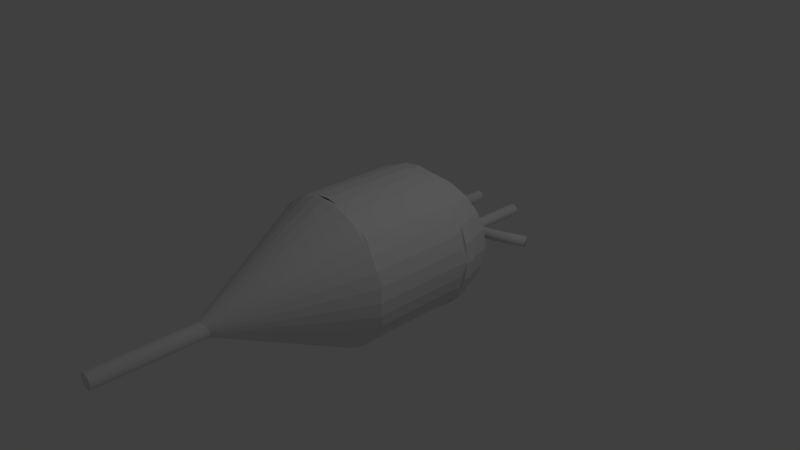 # Source: LogicalXorModelMerged.blend  (saved by Blender 2.79.0; exported with 4.5.12 LTS)
import bpy
from mathutils import Matrix  # noqa: F401  (used for matrix-valued properties, if any)

bpy.ops.wm.read_factory_settings(use_empty=True)
scene = bpy.context.scene
scene.name = 'Scene'

# ---- collections
col_collection_1 = bpy.data.collections.new('Collection 1'); scene.collection.children.link(col_collection_1)

# ---- world
world_world = bpy.data.worlds.new('World'); scene.world = world_world
world_world.color = (0.05088, 0.05088, 0.05088)
world_world.use_sun_shadow = False
world_world.sun_shadow_jitter_overblur = 0.0
world_world.cycles.sampling_method = 'MANUAL'

# ---- cameras
cam_camera = bpy.data.cameras.new('Camera')
cam_camera.clip_end = 100.0
cam_camera.lens = 35.0
cam_camera.sensor_width = 32.0
cam_camera.sensor_height = 18.0
cam_camera.ortho_scale = 7.314
cam_camera.dof.focus_distance = 0.0

# ---- lights
light_lamp = bpy.data.lights.new('Lamp', 'POINT')
light_lamp.transmission_factor = 0.0
light_lamp.cutoff_distance = 30.0
light_lamp.energy = 100.0
light_lamp.shadow_buffer_clip_start = 1.001
light_lamp.shadow_soft_size = 0.1
light_lamp.shadow_maximum_resolution = 0.006
light_lamp.use_absolute_resolution = True

# ---- meshes
me_cubeziercurve = bpy.data.meshes.new('CUBezierCurve')
me_cubeziercurve.from_pydata([(-0.973, 0.04643, 0.05377), (-1.0, 0.0001707, 0.076), (-1.028, -0.04619, 0.0537), (-1.039, -0.06549, -4.878e-05), (-1.027, -0.04643, -0.05377), (-0.9996, -0.0001707, -0.076), (-0.9725, 0.04619, -0.0537), (-0.9614, 0.06549, 4.88e-05), (-0.8251, -0.02984, 0.05477), (-0.8472, -0.07879, 0.07703), (-0.8692, -0.1279, 0.05477), (-0.878, -0.1483, 0.001028), (-0.8686, -0.1281, -0.05271), (-0.8464, -0.07918, -0.07497), (-0.8245, -0.03012, -0.05271), (-0.8156, -0.00968, 0.001028), (-0.6665, -0.09129, 0.05587), (-0.6835, -0.1422, 0.07816), (-0.7003, -0.1933, 0.05594), (-0.707, -0.2146, 0.002213), (-0.6997, -0.1936, -0.05154), (-0.6826, -0.1426, -0.07383), (-0.6658, -0.09157, -0.05161), (-0.6591, -0.0703, 0.002114), (-0.4986, -0.138, 0.05699), (-0.5107, -0.1903, 0.07932), (-0.5226, -0.2427, 0.05712), (-0.5273, -0.2646, 0.003412), (-0.522, -0.243, -0.05036), (-0.5098, -0.1907, -0.07268), (-0.4979, -0.1382, -0.05049), (-0.4933, -0.1164, 0.003222), (-0.3228, -0.1699, 0.05804), (-0.3303, -0.2231, 0.08039), (-0.3375, -0.2764, 0.05823), (-0.3403, -0.2986, 0.004529), (-0.337, -0.2767, -0.04925), (-0.3295, -0.2235, -0.0716), (-0.3223, -0.1702, -0.04944), (-0.3195, -0.148, 0.004262), (-0.1408, -0.1872, 0.05893), (-0.1438, -0.2408, 0.08131), (-0.1466, -0.2945, 0.05917), (-0.1476, -0.3169, 0.005474), (-0.1462, -0.2948, -0.04831), (-0.1432, -0.2412, -0.07069), (-0.1403, -0.1875, -0.04855), (-0.1393, -0.1651, 0.005146), (0.0461, -0.1899, 0.05958), (0.04733, -0.2435, 0.08197), (0.04867, -0.2973, 0.05984), (0.04934, -0.3197, 0.006153), (0.04895, -0.2976, -0.04764), (0.04772, -0.2439, -0.07003), (0.04638, -0.1901, -0.0479), (0.0457, -0.1677, 0.005785), (0.2362, -0.178, 0.05989), (0.2415, -0.2314, 0.08228), (0.2469, -0.285, 0.06016), (0.2491, -0.3073, 0.006474), (0.2469, -0.2852, -0.04732), (0.2417, -0.2318, -0.06972), (0.2363, -0.1783, -0.04759), (0.2341, -0.156, 0.00609), (0.4281, -0.1518, 0.05976), (0.4374, -0.2047, 0.08216), (0.4465, -0.2577, 0.06003), (0.4502, -0.2798, 0.006346), (0.4464, -0.258, -0.04745), (0.4371, -0.2051, -0.06984), (0.428, -0.1521, -0.04772), (0.4242, -0.13, 0.005969), (0.6202, -0.1112, 0.05912), (0.6333, -0.1633, 0.0815), (0.6462, -0.2156, 0.05937), (0.6513, -0.2373, 0.005676), (0.6457, -0.2159, -0.04811), (0.6327, -0.1638, -0.07049), (0.6198, -0.1116, -0.04835), (0.6147, -0.08982, 0.005335), (0.811, -0.05658, 0.05788), (0.8278, -0.1076, 0.08023), (0.8443, -0.1588, 0.05807), (0.8508, -0.1802, 0.00437), (0.8435, -0.1592, -0.04941), (0.8268, -0.1082, -0.07176), (0.8103, -0.05703, -0.0496), (0.8038, -0.03564, 0.004099), (0.999, 0.01209, 0.05593), (1.019, -0.03757, 0.07825), (1.04, -0.08747, 0.05605), (1.047, -0.1084, 0.002336), (1.038, -0.08805, -0.05142), (1.018, -0.03839, -0.07374), (0.9979, 0.01151, -0.05154), (0.9901, 0.03242, 0.002172), (1.183, 0.09459, 0.0532), (1.207, 0.04657, 0.07546), (1.23, -0.001773, 0.05321), (1.239, -0.02211, -0.0005197), (1.229, -0.002525, -0.05426), (1.205, 0.0455, -0.07652), (1.181, 0.09384, -0.05426), (1.172, 0.1142, -0.0005334), (-0.2074, 0.7019, 0.06797), (-0.2074, -0.8018, 0.07871), (-0.1923, 0.7019, 0.06648), (-0.1923, -0.8018, 0.07722), (-0.1778, 0.7019, 0.06207), (-0.1778, -0.8018, 0.07281), (-0.1644, 0.7018, 0.0549), (-0.1644, -0.8019, 0.06564), (-0.1526, 0.7017, 0.04525), (-0.1526, -0.802, 0.056), (-0.143, 0.7017, 0.0335), (-0.143, -0.802, 0.04424), (-0.1358, 0.7016, 0.02009), (-0.1358, -0.8021, 0.03083), (-0.1314, 0.7015, 0.005537), (-0.1314, -0.8022, 0.01628), (-0.1299, 0.7013, -0.009595), (-0.1299, -0.8023, 0.001149), (-0.1314, 0.7012, -0.02473), (-0.1314, -0.8025, -0.01398), (-0.1358, 0.7011, -0.03928), (-0.1358, -0.8026, -0.02853), (-0.143, 0.701, -0.05269), (-0.143, -0.8027, -0.04194), (-0.1526, 0.701, -0.06444), (-0.1526, -0.8027, -0.0537), (-0.1644, 0.7009, -0.07409), (-0.1644, -0.8028, -0.06334), (-0.1778, 0.7008, -0.08126), (-0.1778, -0.8029, -0.07051), (-0.1923, 0.7008, -0.08567), (-0.1923, -0.8029, -0.07493), (-0.2074, 0.7008, -0.08716), (-0.2074, -0.8029, -0.07642), (-0.2225, 0.7008, -0.08567), (-0.2225, -0.8029, -0.07493), (-0.2371, 0.7008, -0.08126), (-0.2371, -0.8029, -0.07051), (-0.2505, 0.7009, -0.07409), (-0.2505, -0.8028, -0.06334), (-0.2622, 0.701, -0.06444), (-0.2622, -0.8027, -0.0537), (-0.2719, 0.701, -0.05269), (-0.2719, -0.8027, -0.04194), (-0.279, 0.7011, -0.03928), (-0.279, -0.8026, -0.02853), (-0.2834, 0.7012, -0.02473), (-0.2834, -0.8025, -0.01398), (-0.2849, 0.7013, -0.009595), (-0.2849, -0.8023, 0.001149), (-0.2834, 0.7015, 0.005537), (-0.2834, -0.8022, 0.01628), (-0.279, 0.7016, 0.02009), (-0.279, -0.8021, 0.03083), (-0.2719, 0.7017, 0.0335), (-0.2719, -0.802, 0.04424), (-0.2622, 0.7017, 0.04525), (-0.2622, -0.802, 0.056), (-0.2505, 0.7018, 0.0549), (-0.2505, -0.8019, 0.06564), (-0.2371, 0.7019, 0.06207), (-0.2371, -0.8018, 0.07281), (-0.2225, 0.7019, 0.06648), (-0.2225, -0.8018, 0.07722), (0.439, 0.6968, 0.07446), (0.439, -0.8069, 0.0852), (0.4541, 0.6968, 0.07297), (0.4541, -0.8069, 0.08371), (0.4687, 0.6968, 0.06856), (0.4687, -0.8069, 0.0793), (0.4821, 0.6967, 0.06139), (0.4821, -0.807, 0.07213), (0.4938, 0.6967, 0.05174), (0.4938, -0.807, 0.06249), (0.5035, 0.6966, 0.03999), (0.5035, -0.8071, 0.05073), (0.5106, 0.6965, 0.02658), (0.5106, -0.8072, 0.03732), (0.515, 0.6964, 0.01203), (0.515, -0.8073, 0.02277), (0.5165, 0.6963, -0.003105), (0.5165, -0.8074, 0.007639), (0.515, 0.6962, -0.01824), (0.515, -0.8075, -0.007494), (0.5106, 0.6961, -0.03279), (0.5106, -0.8076, -0.02204), (0.5035, 0.696, -0.0462), (0.5035, -0.8077, -0.03545), (0.4938, 0.6959, -0.05795), (0.4938, -0.8078, -0.04721), (0.4821, 0.6958, -0.0676), (0.4821, -0.8079, -0.05685), (0.4687, 0.6958, -0.07477), (0.4687, -0.8079, -0.06402), (0.4541, 0.6957, -0.07918), (0.4541, -0.808, -0.06844), (0.439, 0.6957, -0.08067), (0.439, -0.808, -0.06993), (0.4239, 0.6957, -0.07918), (0.4239, -0.808, -0.06844), (0.4094, 0.6958, -0.07477), (0.4094, -0.8079, -0.06402), (0.396, 0.6958, -0.0676), (0.396, -0.8079, -0.05685), (0.3842, 0.6959, -0.05795), (0.3842, -0.8078, -0.04721), (0.3746, 0.696, -0.0462), (0.3746, -0.8077, -0.03545), (0.3674, 0.6961, -0.03279), (0.3674, -0.8076, -0.02204), (0.363, 0.6962, -0.01824), (0.363, -0.8075, -0.007493), (0.3615, 0.6963, -0.003105), (0.3615, -0.8074, 0.007639), (0.363, 0.6964, 0.01203), (0.363, -0.8073, 0.02277), (0.3674, 0.6965, 0.02658), (0.3674, -0.8072, 0.03732), (0.3746, 0.6966, 0.03999), (0.3746, -0.8071, 0.05073), (0.3842, 0.6967, 0.05174), (0.3842, -0.807, 0.06249), (0.396, 0.6967, 0.06139), (0.396, -0.807, 0.07213), (0.4094, 0.6968, 0.06856), (0.4094, -0.8069, 0.0793), (0.4239, 0.6968, 0.07297), (0.4239, -0.8069, 0.08371), (0.04859, -2.337, -1.002), (0.04859, -0.9966, -1.001), (0.2437, -2.337, -0.9828), (0.2437, -0.9966, -0.9819), (0.4313, -2.337, -0.9259), (0.4313, -0.9967, -0.925), (0.6042, -2.337, -0.8335), (0.6042, -0.9967, -0.8326), (0.7557, -2.338, -0.7091), (0.7557, -0.9968, -0.7083), (0.8801, -2.338, -0.5576), (0.8801, -0.9969, -0.5567), (0.9725, -2.338, -0.3847), (0.9725, -0.997, -0.3838), (1.029, -2.338, -0.1971), (1.029, -0.9971, -0.1962), (1.049, -2.338, -0.002033), (1.049, -0.9973, -0.001156), (1.029, -2.338, 0.1931), (1.029, -0.9974, 0.1939), (0.9725, -2.338, 0.3807), (0.9725, -0.9975, 0.3815), (0.8801, -2.338, 0.5535), (0.8801, -0.9976, 0.5544), (0.7557, -2.338, 0.7051), (0.7557, -0.9977, 0.706), (0.6042, -2.339, 0.8294), (0.6042, -0.9978, 0.8303), (0.4313, -2.339, 0.9218), (0.4313, -0.9979, 0.9227), (0.2437, -2.339, 0.9788), (0.2437, -0.9979, 0.9796), (0.04859, -2.339, 0.998), (0.04859, -0.9979, 0.9988), (-0.1465, -2.339, 0.9788), (-0.1465, -0.9979, 0.9796), (-0.3341, -2.339, 0.9218), (-0.3341, -0.9979, 0.9227), (-0.507, -2.339, 0.8294), (-0.507, -0.9978, 0.8303), (-0.6585, -2.338, 0.7051), (-0.6585, -0.9977, 0.706), (-0.7829, -2.338, 0.5535), (-0.7829, -0.9976, 0.5544), (-0.8753, -2.338, 0.3806), (-0.8753, -0.9975, 0.3815), (-0.9322, -2.338, 0.1931), (-0.9322, -0.9974, 0.1939), (-0.9514, -2.338, -0.002034), (-0.9514, -0.9973, -0.001157), (-0.9322, -2.338, -0.1971), (-0.9322, -0.9971, -0.1962), (-0.8753, -2.338, -0.3847), (-0.8753, -0.997, -0.3838), (-0.7829, -2.338, -0.5576), (-0.7829, -0.9969, -0.5567), (-0.6585, -2.338, -0.7091), (-0.6585, -0.9968, -0.7083), (-0.507, -2.337, -0.8335), (-0.507, -0.9967, -0.8326), (-0.3341, -2.337, -0.9259), (-0.3341, -0.9967, -0.925), (-0.1465, -2.337, -0.9828), (-0.1465, -0.9966, -0.9819), (0.06393, -0.2209, -0.7263), (0.06393, -0.428, -0.8852), (0.06393, 0.03789, 0.2396), (0.06393, 0.03789, -0.278), (0.4175, -0.3157, 0.6879), (0.3139, -0.495, 0.8469), (0.06393, -0.928, -1.019), (0.06393, -0.928, 0.9808), (0.06393, -0.428, 0.8469), (0.06393, -0.2209, 0.6879), (0.4175, -0.3157, -0.7263), (0.4969, -0.178, -0.5192), (0.5469, -0.09152, 0.2396), (0.5639, -0.06201, -0.01918), (0.5469, -0.09152, -0.278), (0.06393, -0.06201, -0.5192), (0.06393, -0.2209, -0.7263), (0.1933, -0.7039, 0.9468), (0.2881, -0.7986, 0.9468), (0.4969, -0.678, 0.8469), (0.6763, -0.5745, 0.6879), (0.8139, -0.495, 0.4808), (0.9004, -0.4451, 0.2396), (0.93, -0.428, -0.01918), (0.9004, -0.4451, -0.278), (0.8139, -0.495, -0.5192), (0.6763, -0.5745, -0.7263), (0.4969, -0.678, -0.8852), (0.2881, -0.7986, -0.9851), (0.3227, -0.928, 0.9468), (0.5639, -0.928, 0.8469), (0.771, -0.928, 0.6879), (0.93, -0.928, 0.4808), (1.03, -0.928, 0.2396), (1.064, -0.928, -0.01918), (1.03, -0.928, -0.278), (0.93, -0.928, -0.5192), (0.771, -0.928, -0.7263), (0.5639, -0.928, -0.8852), (0.3227, -0.928, -0.9851), (-0.419, -0.09152, -0.278), (-0.4361, -0.06201, -0.01918), (-0.419, -0.09152, 0.2396), (0.5469, -0.09152, -0.278), (0.5639, -0.06201, -0.01918), (0.5469, -0.09152, 0.2396), (0.06393, 0.03789, -0.278), (0.06393, -0.6692, 0.9468), (0.06393, 0.03789, 0.2396), (-0.1949, -0.928, 0.9468), (-0.4361, -0.928, 0.8469), (-0.6432, -0.928, 0.6879), (-0.8021, -0.928, 0.4808), (-0.902, -0.928, 0.2396), (-0.9361, -0.928, -0.01918), (-0.902, -0.928, -0.278), (-0.8021, -0.928, -0.5192), (-0.6432, -0.928, -0.7263), (-0.4361, -0.928, -0.8852), (-0.1949, -0.928, -0.9851), (-0.1602, -0.7986, 0.9468), (-0.3691, -0.678, 0.8469), (-0.5484, -0.5745, 0.6879), (-0.6861, -0.495, 0.4808), (-0.7726, -0.4451, 0.2396), (-0.8021, -0.428, -0.01918), (-0.7726, -0.4451, -0.278), (-0.6861, -0.495, -0.5192), (-0.5484, -0.5745, -0.7263), (-0.3691, -0.678, -0.8852), (-0.1602, -0.7986, -0.9851), (0.1933, -0.7039, -0.9851), (0.06393, -0.6692, -0.9851), (0.06393, -0.928, -1.019), (-0.419, -0.09152, 0.2396), (-0.4361, -0.06201, -0.01918), (-0.419, -0.09152, -0.278), (0.5469, -0.09152, 0.2396), (0.4969, -0.178, 0.4808), (0.06393, -0.06201, 0.4808), (0.06393, 0.03789, 0.2396), (0.4969, -0.178, -0.5192), (0.5469, -0.09152, -0.278), (0.06393, 0.03789, -0.278), (0.06393, -0.06201, -0.5192), (0.06393, -0.2209, -0.7263), (0.06393, -0.428, -0.8852), (0.06393, -0.928, 0.9808), (0.4175, -0.3157, 0.6879), (0.4969, -0.178, 0.4808), (0.5469, -0.09152, 0.2396), (0.5639, -0.06201, -0.01918), (0.5469, -0.09152, -0.278), (0.4969, -0.178, -0.5192), (0.4175, -0.3157, -0.7263), (0.3139, -0.495, -0.8852), (0.1933, -0.7039, -0.9851), (0.06393, 0.03789, -0.278), (0.06393, 0.03789, 0.2396), (0.06393, -0.2209, 0.6879), (0.2881, -0.7986, 0.9468), (0.4969, -0.678, 0.8469), (0.6763, -0.5745, 0.6879), (0.8139, -0.495, 0.4808), (0.9004, -0.4451, 0.2396), (0.93, -0.428, -0.01918), (0.9004, -0.4451, -0.278), (0.8139, -0.495, -0.5192), (0.6763, -0.5745, -0.7263), (0.4969, -0.678, -0.8852), (0.2881, -0.7986, -0.9851), (0.06393, 0.07196, -0.01918), (-0.4361, -0.06201, -0.01918), (0.06393, 0.03789, 0.2396), (-0.419, -0.09152, 0.2396), (-0.419, -0.09152, -0.278), (0.06393, 0.03789, -0.278), (-0.1602, -0.7986, 0.9468), (-0.3691, -0.678, 0.8469), (-0.5484, -0.5745, 0.6879), (-0.6861, -0.495, 0.4808), (-0.7726, -0.4451, 0.2396), (-0.8021, -0.428, -0.01918), (-0.7726, -0.4451, -0.278), (-0.6861, -0.495, -0.5192), (-0.5484, -0.5745, -0.7263), (-0.3691, -0.678, -0.8852), (-0.1602, -0.7986, -0.9851), (-0.06548, -0.7039, 0.9468), (-0.1861, -0.495, 0.8469), (-0.2896, -0.3157, 0.6879), (-0.3691, -0.178, 0.4808), (-0.419, -0.09152, 0.2396), (-0.4361, -0.06201, -0.01918), (-0.419, -0.09152, -0.278), (-0.3691, -0.178, -0.5192), (-0.2896, -0.3157, -0.7263), (-0.1861, -0.495, -0.8852), (-0.06548, -0.7039, -0.9851), (0.06393, -0.06201, -0.5192), (0.06393, -0.06201, 0.4808), (0.06393, -0.6692, -0.9851), (0.06393, -0.928, -1.019), (0.5639, -0.06201, -0.01918), (0.5469, -0.09152, 0.2396), (0.5469, -0.09152, -0.278), (0.4175, -0.3157, -0.7263), (0.3139, -0.495, -0.8852), (0.06393, -0.06201, 0.4808), (0.06393, -0.2209, 0.6879), (0.4175, -0.3157, 0.6879), (0.4969, -0.178, 0.4808), (0.06393, -0.6692, -0.9851), (0.06393, -0.428, -0.8852), (0.3139, -0.495, -0.8852), (0.1933, -0.7039, -0.9851), (0.06393, -0.6692, 0.9468), (0.06393, -0.928, 0.9808), (0.1933, -0.7039, 0.9468), (0.4175, -0.3157, 0.6879), (0.3139, -0.495, 0.8469), (0.4969, -0.678, 0.8469), (0.6763, -0.5745, 0.6879), (0.3139, -0.495, -0.8852), (0.4175, -0.3157, -0.7263), (0.6763, -0.5745, -0.7263), (0.4969, -0.678, -0.8852), (0.5469, -0.09152, -0.278), (0.5639, -0.06201, -0.01918), (0.93, -0.428, -0.01918), (0.9004, -0.4451, -0.278), (0.4969, -0.178, 0.4808), (0.4175, -0.3157, 0.6879), (0.6763, -0.5745, 0.6879), (0.8139, -0.495, 0.4808), (0.1933, -0.7039, -0.9851), (0.3139, -0.495, -0.8852), (0.4969, -0.678, -0.8852), (0.2881, -0.7986, -0.9851), (0.1933, -0.7039, 0.9468), (0.06393, -0.928, 0.9808), (0.2881, -0.7986, 0.9468), (0.4969, -0.178, -0.5192), (0.5469, -0.09152, -0.278), (0.9004, -0.4451, -0.278), (0.8139, -0.495, -0.5192), (0.5469, -0.09152, 0.2396), (0.4969, -0.178, 0.4808), (0.8139, -0.495, 0.4808), (0.9004, -0.4451, 0.2396), (0.06393, -0.928, -1.019), (0.1933, -0.7039, -0.9851), (0.2881, -0.7986, -0.9851), (0.2881, -0.7986, 0.9468), (0.4969, -0.678, 0.8469), (0.4175, -0.3157, -0.7263), (0.4969, -0.178, -0.5192), (0.8139, -0.495, -0.5192), (0.6763, -0.5745, -0.7263), (0.5639, -0.06201, -0.01918), (0.5469, -0.09152, 0.2396), (0.9004, -0.4451, 0.2396), (0.93, -0.428, -0.01918), (-0.419, -0.09152, -0.278), (-0.4361, -0.06201, -0.01918), (0.06393, 0.07196, -0.01918), (0.06393, 0.03789, -0.278), (-0.4361, -0.06201, -0.01918), (-0.419, -0.09152, 0.2396), (0.06393, 0.03789, 0.2396), (0.06393, 0.07196, -0.01918), (0.06393, 0.03789, -0.278), (0.06393, 0.07196, -0.01918), (0.5639, -0.06201, -0.01918), (0.5469, -0.09152, -0.278), (0.06393, 0.07196, -0.01918), (0.06393, 0.03789, 0.2396), (0.5469, -0.09152, 0.2396), (0.5639, -0.06201, -0.01918), (-0.5484, -0.5745, -0.7263), (-0.6861, -0.495, -0.5192), (-0.3691, -0.178, -0.5192), (-0.2896, -0.3157, -0.7263), (-0.8021, -0.428, -0.01918), (-0.7726, -0.4451, 0.2396), (-0.419, -0.09152, 0.2396), (-0.4361, -0.06201, -0.01918), (-0.5484, -0.5745, 0.6879), (-0.3691, -0.678, 0.8469), (-0.1861, -0.495, 0.8469), (-0.2896, -0.3157, 0.6879), (-0.3691, -0.678, -0.8852), (-0.5484, -0.5745, -0.7263), (-0.2896, -0.3157, -0.7263), (-0.1861, -0.495, -0.8852), (-0.7726, -0.4451, -0.278), (-0.8021, -0.428, -0.01918), (-0.4361, -0.06201, -0.01918), (-0.419, -0.09152, -0.278), (-0.6861, -0.495, 0.4808), (-0.5484, -0.5745, 0.6879), (-0.2896, -0.3157, 0.6879), (-0.3691, -0.178, 0.4808), (-0.1602, -0.7986, -0.9851), (-0.3691, -0.678, -0.8852), (-0.1861, -0.495, -0.8852), (-0.06548, -0.7039, -0.9851), (-0.1602, -0.7986, 0.9468), (0.06393, -0.928, 0.9808), (-0.06548, -0.7039, 0.9468), (-0.6861, -0.495, -0.5192), (-0.7726, -0.4451, -0.278), (-0.419, -0.09152, -0.278), (-0.3691, -0.178, -0.5192), (-0.7726, -0.4451, 0.2396), (-0.6861, -0.495, 0.4808), (-0.3691, -0.178, 0.4808), (-0.419, -0.09152, 0.2396), (0.06393, -0.928, -1.019), (-0.1602, -0.7986, -0.9851), (-0.06548, -0.7039, -0.9851), (-0.3691, -0.678, 0.8469), (-0.1602, -0.7986, 0.9468), (-0.06548, -0.7039, 0.9468), (-0.1861, -0.495, 0.8469), (-0.06548, -0.7039, 0.9468), (0.06393, -0.928, 0.9808), (0.06393, -0.6692, 0.9468), (-0.3691, -0.178, -0.5192), (-0.419, -0.09152, -0.278), (0.06393, 0.03789, -0.278), (0.06393, -0.06201, -0.5192), (-0.419, -0.09152, 0.2396), (-0.3691, -0.178, 0.4808), (0.06393, -0.06201, 0.4808), (0.06393, 0.03789, 0.2396), (0.06393, -0.928, -1.019), (-0.06548, -0.7039, -0.9851), (0.06393, -0.6692, -0.9851), (-0.1861, -0.495, 0.8469), (-0.06548, -0.7039, 0.9468), (-0.2896, -0.3157, -0.7263), (-0.3691, -0.178, -0.5192), (0.06393, -0.06201, -0.5192), (0.06393, -0.2209, -0.7263), (-0.2896, -0.3157, 0.6879), (-0.1861, -0.495, 0.8469), (0.06393, -0.428, 0.8469), (0.06393, -0.2209, 0.6879), (-0.1861, -0.495, -0.8852), (-0.2896, -0.3157, -0.7263), (0.06393, -0.2209, -0.7263), (0.06393, -0.428, -0.8852), (-0.2896, -0.3157, 0.6879), (0.06393, -0.2209, 0.6879), (-0.06548, -0.7039, -0.9851), (-0.1861, -0.495, -0.8852), (0.06393, -0.428, -0.8852), (0.06393, -0.6692, -0.9851), (0.4969, -0.178, -0.5192), (0.06393, -0.06201, -0.5192), (0.06393, -0.2209, -0.7263), (0.06393, -0.428, 0.8469), (0.3139, -0.495, 0.8469), (0.1933, -0.7039, 0.9468), (0.06393, -0.6692, 0.9468), (0.06393, -0.928, -1.019), (0.1933, -0.7039, -0.9851), (0.06393, -0.6692, -0.9851), (0.06393, 0.03789, 0.2396), (0.5469, -0.09152, 0.2396), (0.4969, -0.178, 0.4808), (0.06393, -0.06201, 0.4808), (0.06393, -0.06201, -0.5192), (0.4969, -0.178, -0.5192), (0.5469, -0.09152, -0.278), (0.06393, 0.03789, -0.278), (0.4175, -0.3157, -0.7263), (0.06393, -0.428, 0.8469), (0.06393, -0.2209, 0.6879), (0.3139, -0.495, 0.8469), (0.4175, -0.3157, 0.6879), (0.06393, -0.2209, -0.7263), (0.06393, -0.428, -0.8852), (0.4175, -0.3157, -0.7263), (0.3139, -0.495, -0.8852), (0.06393, -0.2209, 0.6879), (0.06393, -0.06201, 0.4808), (0.4175, -0.3157, 0.6879), (0.4969, -0.178, 0.4808), (0.06393, -0.428, -0.8852), (0.06393, -0.6692, -0.9851), (0.3139, -0.495, -0.8852), (0.1933, -0.7039, -0.9851), (0.06393, -0.928, 0.9808), (0.3139, -0.495, 0.8469), (0.4175, -0.3157, 0.6879), (0.4969, -0.678, 0.8469), (0.6763, -0.5745, 0.6879), (0.4175, -0.3157, -0.7263), (0.3139, -0.495, -0.8852), (0.6763, -0.5745, -0.7263), (0.4969, -0.678, -0.8852), (0.5639, -0.06201, -0.01918), (0.5469, -0.09152, -0.278), (0.93, -0.428, -0.01918), (0.9004, -0.4451, -0.278), (0.4175, -0.3157, 0.6879), (0.4969, -0.178, 0.4808), (0.6763, -0.5745, 0.6879), (0.8139, -0.495, 0.4808), (0.3139, -0.495, -0.8852), (0.1933, -0.7039, -0.9851), (0.4969, -0.678, -0.8852), (0.2881, -0.7986, -0.9851), (0.06393, -0.928, 0.9808), (0.1933, -0.7039, 0.9468), (0.2881, -0.7986, 0.9468), (0.5469, -0.09152, -0.278), (0.4969, -0.178, -0.5192), (0.9004, -0.4451, -0.278), (0.8139, -0.495, -0.5192), (0.4969, -0.178, 0.4808), (0.5469, -0.09152, 0.2396), (0.8139, -0.495, 0.4808), (0.9004, -0.4451, 0.2396), (0.1933, -0.7039, -0.9851), (0.06393, -0.928, -1.019), (0.2881, -0.7986, -0.9851), (0.1933, -0.7039, 0.9468), (0.3139, -0.495, 0.8469), (0.2881, -0.7986, 0.9468), (0.4969, -0.678, 0.8469), (0.4969, -0.178, -0.5192), (0.4175, -0.3157, -0.7263), (0.8139, -0.495, -0.5192), (0.6763, -0.5745, -0.7263), (0.5469, -0.09152, 0.2396), (0.5639, -0.06201, -0.01918), (0.9004, -0.4451, 0.2396), (0.93, -0.428, -0.01918), (-0.4361, -0.06201, -0.01918), (-0.419, -0.09152, -0.278), (0.06393, 0.07196, -0.01918), (0.06393, 0.03789, -0.278), (-0.419, -0.09152, 0.2396), (-0.4361, -0.06201, -0.01918), (0.06393, 0.03789, 0.2396), (0.06393, 0.07196, -0.01918), (0.06393, 0.07196, -0.01918), (0.06393, 0.03789, -0.278), (0.5639, -0.06201, -0.01918), (0.5469, -0.09152, -0.278), (0.06393, 0.03789, 0.2396), (0.06393, 0.07196, -0.01918), (0.5469, -0.09152, 0.2396), (0.5639, -0.06201, -0.01918), (-0.6861, -0.495, -0.5192), (-0.5484, -0.5745, -0.7263), (-0.3691, -0.178, -0.5192), (-0.2896, -0.3157, -0.7263), (-0.7726, -0.4451, 0.2396), (-0.8021, -0.428, -0.01918), (-0.419, -0.09152, 0.2396), (-0.4361, -0.06201, -0.01918), (-0.3691, -0.678, 0.8469), (-0.5484, -0.5745, 0.6879), (-0.1861, -0.495, 0.8469), (-0.2896, -0.3157, 0.6879), (-0.5484, -0.5745, -0.7263), (-0.3691, -0.678, -0.8852), (-0.2896, -0.3157, -0.7263), (-0.1861, -0.495, -0.8852), (-0.8021, -0.428, -0.01918), (-0.7726, -0.4451, -0.278), (-0.4361, -0.06201, -0.01918), (-0.419, -0.09152, -0.278), (-0.5484, -0.5745, 0.6879), (-0.6861, -0.495, 0.4808), (-0.2896, -0.3157, 0.6879), (-0.3691, -0.178, 0.4808), (-0.3691, -0.678, -0.8852), (-0.1602, -0.7986, -0.9851), (-0.1861, -0.495, -0.8852), (-0.06548, -0.7039, -0.9851), (0.06393, -0.928, 0.9808), (-0.1602, -0.7986, 0.9468), (-0.06548, -0.7039, 0.9468), (-0.7726, -0.4451, -0.278), (-0.6861, -0.495, -0.5192), (-0.419, -0.09152, -0.278), (-0.3691, -0.178, -0.5192), (-0.6861, -0.495, 0.4808), (-0.7726, -0.4451, 0.2396), (-0.3691, -0.178, 0.4808), (-0.419, -0.09152, 0.2396), (-0.1602, -0.7986, -0.9851), (0.06393, -0.928, -1.019), (-0.06548, -0.7039, -0.9851), (-0.1602, -0.7986, 0.9468), (-0.3691, -0.678, 0.8469), (-0.06548, -0.7039, 0.9468), (-0.1861, -0.495, 0.8469), (0.06393, -0.928, 0.9808), (-0.06548, -0.7039, 0.9468), (0.06393, -0.6692, 0.9468), (-0.419, -0.09152, -0.278), (-0.3691, -0.178, -0.5192), (0.06393, 0.03789, -0.278), (0.06393, -0.06201, -0.5192), (-0.3691, -0.178, 0.4808), (-0.419, -0.09152, 0.2396), (0.06393, -0.06201, 0.4808), (0.06393, 0.03789, 0.2396), (-0.06548, -0.7039, -0.9851), (0.06393, -0.928, -1.019), (0.06393, -0.6692, -0.9851), (-0.06548, -0.7039, 0.9468), (-0.1861, -0.495, 0.8469), (0.06393, -0.6692, 0.9468), (0.06393, -0.428, 0.8469), (-0.3691, -0.178, -0.5192), (-0.2896, -0.3157, -0.7263), (0.06393, -0.06201, -0.5192), (0.06393, -0.2209, -0.7263), (-0.1861, -0.495, 0.8469), (-0.2896, -0.3157, 0.6879), (0.06393, -0.428, 0.8469), (0.06393, -0.2209, 0.6879), (-0.2896, -0.3157, -0.7263), (-0.1861, -0.495, -0.8852), (0.06393, -0.2209, -0.7263), (0.06393, -0.428, -0.8852), (-0.2896, -0.3157, 0.6879), (0.06393, -0.2209, 0.6879), (-0.1861, -0.495, -0.8852), (-0.06548, -0.7039, -0.9851), (0.06393, -0.428, -0.8852), (0.06393, -0.6692, -0.9851), (0.4969, -0.178, -0.5192), (0.06393, -0.06201, -0.5192), (0.06393, -0.2209, -0.7263), (0.06393, -0.428, 0.8469), (0.3139, -0.495, 0.8469), (0.1933, -0.7039, 0.9468), (0.06393, -0.6692, 0.9468), (0.06393, -0.928, -1.019), (0.1933, -0.7039, -0.9851), (0.06393, -0.6692, -0.9851), (0.06393, 0.03789, 0.2396), (0.5469, -0.09152, 0.2396), (0.4969, -0.178, 0.4808), (0.06393, -0.06201, 0.4808), (0.06393, -0.06201, -0.5192), (0.4969, -0.178, -0.5192), (0.5469, -0.09152, -0.278), (0.06393, 0.03789, -0.278), (0.4175, -0.3157, -0.7263), (0.06393, -0.428, 0.8469), (0.06393, -0.2209, 0.6879), (0.3139, -0.495, 0.8469), (0.4175, -0.3157, 0.6879), (0.06393, -0.2209, -0.7263), (0.06393, -0.428, -0.8852), (0.4175, -0.3157, -0.7263), (0.3139, -0.495, -0.8852), (0.06393, -0.2209, 0.6879), (0.06393, -0.06201, 0.4808), (0.4175, -0.3157, 0.6879), (0.4969, -0.178, 0.4808), (0.06393, -0.428, -0.8852), (0.06393, -0.6692, -0.9851), (0.3139, -0.495, -0.8852), (0.1933, -0.7039, -0.9851), (0.06393, -0.928, 0.9808), (0.3139, -0.495, 0.8469), (0.4175, -0.3157, 0.6879), (0.4969, -0.678, 0.8469), (0.6763, -0.5745, 0.6879), (0.4175, -0.3157, -0.7263), (0.3139, -0.495, -0.8852), (0.6763, -0.5745, -0.7263), (0.4969, -0.678, -0.8852), (0.5639, -0.06201, -0.01918), (0.5469, -0.09152, -0.278), (0.93, -0.428, -0.01918), (0.9004, -0.4451, -0.278), (0.4175, -0.3157, 0.6879), (0.4969, -0.178, 0.4808), (0.6763, -0.5745, 0.6879), (0.8139, -0.495, 0.4808), (0.3139, -0.495, -0.8852), (0.1933, -0.7039, -0.9851), (0.4969, -0.678, -0.8852), (0.2881, -0.7986, -0.9851), (0.06393, -0.928, 0.9808), (0.1933, -0.7039, 0.9468), (0.2881, -0.7986, 0.9468), (0.5469, -0.09152, -0.278), (0.4969, -0.178, -0.5192), (0.9004, -0.4451, -0.278), (0.8139, -0.495, -0.5192), (0.4969, -0.178, 0.4808), (0.5469, -0.09152, 0.2396), (0.8139, -0.495, 0.4808), (0.9004, -0.4451, 0.2396), (0.1933, -0.7039, -0.9851), (0.06393, -0.928, -1.019), (0.2881, -0.7986, -0.9851), (0.1933, -0.7039, 0.9468), (0.3139, -0.495, 0.8469), (0.2881, -0.7986, 0.9468), (0.4969, -0.678, 0.8469), (0.4969, -0.178, -0.5192), (0.4175, -0.3157, -0.7263), (0.8139, -0.495, -0.5192), (0.6763, -0.5745, -0.7263), (0.5469, -0.09152, 0.2396), (0.5639, -0.06201, -0.01918), (0.9004, -0.4451, 0.2396), (0.93, -0.428, -0.01918), (-0.4361, -0.06201, -0.01918), (-0.419, -0.09152, -0.278), (0.06393, 0.07196, -0.01918), (0.06393, 0.03789, -0.278), (-0.419, -0.09152, 0.2396), (-0.4361, -0.06201, -0.01918), (0.06393, 0.03789, 0.2396), (0.06393, 0.07196, -0.01918), (0.06393, 0.07196, -0.01918), (0.06393, 0.03789, -0.278), (0.5639, -0.06201, -0.01918), (0.5469, -0.09152, -0.278), (0.06393, 0.07196, -0.01918), (0.5639, -0.06201, -0.01918), (-0.6861, -0.495, -0.5192), (-0.5484, -0.5745, -0.7263), (-0.3691, -0.178, -0.5192), (-0.2896, -0.3157, -0.7263), (-0.7726, -0.4451, 0.2396), (-0.8021, -0.428, -0.01918), (-0.419, -0.09152, 0.2396), (-0.4361, -0.06201, -0.01918), (-0.3691, -0.678, 0.8469), (-0.5484, -0.5745, 0.6879), (-0.1861, -0.495, 0.8469), (-0.2896, -0.3157, 0.6879), (-0.5484, -0.5745, -0.7263), (-0.3691, -0.678, -0.8852), (-0.2896, -0.3157, -0.7263), (-0.1861, -0.495, -0.8852), (-0.8021, -0.428, -0.01918), (-0.7726, -0.4451, -0.278), (-0.4361, -0.06201, -0.01918), (-0.419, -0.09152, -0.278), (-0.5484, -0.5745, 0.6879), (-0.6861, -0.495, 0.4808), (-0.2896, -0.3157, 0.6879), (-0.3691, -0.178, 0.4808), (-0.3691, -0.678, -0.8852), (-0.1602, -0.7986, -0.9851), (-0.1861, -0.495, -0.8852), (-0.06548, -0.7039, -0.9851), (0.06393, -0.928, 0.9808), (-0.1602, -0.7986, 0.9468), (-0.06548, -0.7039, 0.9468), (-0.7726, -0.4451, -0.278), (-0.6861, -0.495, -0.5192), (-0.419, -0.09152, -0.278), (-0.3691, -0.178, -0.5192), (-0.6861, -0.495, 0.4808), (-0.7726, -0.4451, 0.2396), (-0.3691, -0.178, 0.4808), (-0.419, -0.09152, 0.2396), (-0.1602, -0.7986, -0.9851), (0.06393, -0.928, -1.019), (-0.06548, -0.7039, -0.9851), (-0.1602, -0.7986, 0.9468), (-0.3691, -0.678, 0.8469), (-0.06548, -0.7039, 0.9468), (-0.1861, -0.495, 0.8469), (0.06393, -0.928, 0.9808), (-0.06548, -0.7039, 0.9468), (0.06393, -0.6692, 0.9468), (-0.419, -0.09152, -0.278), (-0.3691, -0.178, -0.5192), (0.06393, 0.03789, -0.278), (0.06393, -0.06201, -0.5192), (-0.3691, -0.178, 0.4808), (-0.419, -0.09152, 0.2396), (0.06393, -0.06201, 0.4808), (0.06393, 0.03789, 0.2396), (-0.06548, -0.7039, -0.9851), (0.06393, -0.928, -1.019), (0.06393, -0.6692, -0.9851), (-0.06548, -0.7039, 0.9468), (-0.1861, -0.495, 0.8469), (0.06393, -0.6692, 0.9468), (0.06393, -0.428, 0.8469), (-0.3691, -0.178, -0.5192), (-0.2896, -0.3157, -0.7263), (0.06393, -0.06201, -0.5192), (0.06393, -0.2209, -0.7263), (-0.1861, -0.495, 0.8469), (-0.2896, -0.3157, 0.6879), (0.06393, -0.428, 0.8469), (0.06393, -0.2209, 0.6879), (-0.2896, -0.3157, -0.7263), (-0.1861, -0.495, -0.8852), (0.06393, -0.2209, -0.7263), (0.06393, -0.428, -0.8852), (-0.2896, -0.3157, 0.6879), (-0.3691, -0.178, 0.4808), (0.06393, -0.2209, 0.6879), (0.06393, -0.06201, 0.4808), (-0.1861, -0.495, -0.8852), (-0.06548, -0.7039, -0.9851), (0.06393, -0.428, -0.8852), (0.06393, -0.6692, -0.9851), (0.3139, -0.495, 0.8469), (0.4175, -0.3157, 0.6879), (0.4175, -0.3157, 0.6879), (0.4969, -0.178, 0.4808), (0.1933, -0.7039, 0.9468), (0.4969, -0.178, 0.4808), (0.5469, -0.09152, 0.2396), (0.2881, -0.7986, -0.9851), (0.1933, -0.7039, 0.9468), (0.3139, -0.495, 0.8469), (-0.1861, -0.495, 0.8469), (-0.2896, -0.3157, 0.6879), (-0.2896, -0.3157, 0.6879), (-0.3691, -0.178, 0.4808), (-0.06548, -0.7039, 0.9468), (-0.3691, -0.178, 0.4808), (-0.419, -0.09152, 0.2396), (-0.06548, -0.7039, 0.9468), (-0.1861, -0.495, 0.8469), (0.06393, -0.6692, 0.9468), (0.06393, -0.06201, 0.4808), (0.06393, 0.03789, 0.2396), (0.06393, -0.6692, 0.9468), (0.06393, -0.428, 0.8469), (0.06393, -0.428, 0.8469), (0.06393, -0.2209, 0.6879), (0.06393, -0.2209, 0.6879), (0.06393, -0.06201, 0.4808), (0.2881, -0.7986, 0.9468), (0.4969, -0.678, 0.8469), (0.6763, -0.5745, 0.6879), (0.8139, -0.495, 0.4808), (0.9004, -0.4451, 0.2396), (0.93, -0.428, -0.01918), (0.9004, -0.4451, -0.278), (0.8139, -0.495, -0.5192), (0.6763, -0.5745, -0.7263), (0.4969, -0.678, -0.8852), (0.2881, -0.7986, -0.9851), (0.3227, -0.928, 0.9468), (0.5639, -0.928, 0.8469), (0.771, -0.928, 0.6879), (0.93, -0.928, 0.4808), (1.03, -0.928, 0.2396), (1.064, -0.928, -0.01918), (1.03, -0.928, -0.278), (0.93, -0.928, -0.5192), (0.771, -0.928, -0.7263), (0.5639, -0.928, -0.8852), (0.3227, -0.928, -0.9851), (0.06393, -0.928, 0.9808), (0.06393, -0.928, -1.019), (-0.1949, -0.8058, 0.9468), (-0.4361, -0.8058, 0.8469), (-0.6432, -0.8058, 0.6879), (-0.8021, -0.8058, 0.4808), (-0.902, -0.8058, 0.2396), (-0.9361, -0.8058, -0.01918), (-0.902, -0.8058, -0.278), (-0.8021, -0.8058, -0.5192), (-0.6432, -0.8058, -0.7263), (-0.4361, -0.8058, -0.8852), (-0.1949, -0.8058, -0.9851), (0.06393, -0.8058, 0.9808), (0.06393, -0.8058, -1.019), (0.3227, -0.8058, 0.9468), (0.5639, -0.8058, 0.8469), (0.771, -0.8058, 0.6879), (0.93, -0.8058, 0.4808), (1.03, -0.8058, 0.2396), (1.064, -0.8058, -0.01918), (1.03, -0.8058, -0.278), (0.93, -0.8058, -0.5192), (0.771, -0.8058, -0.7263), (0.5639, -0.8058, -0.8852), (0.3227, -0.8058, -0.9851), (0.06393, -0.8058, 0.9808), (0.06393, -0.8058, -1.019), (-0.9514, -0.9973, -0.001157), (-0.9322, -0.9971, -0.1962), (-0.8753, -0.997, -0.3838), (-0.9361, -0.928, -0.01918), (-0.902, -0.928, -0.278), (-0.8021, -0.928, -0.5192), (0.06039, -2.381, 0.9951), (0.06039, -4.376, -0.01593), (0.2555, -2.381, 0.9759), (0.4431, -2.381, 0.919), (0.616, -2.38, 0.8266), (0.7675, -2.38, 0.7022), (0.8919, -2.379, 0.5507), (0.9843, -2.378, 0.3778), (1.041, -2.377, 0.1902), (1.06, -2.376, -0.0049), (1.041, -2.375, -0.2), (0.9843, -2.374, -0.3876), (0.8919, -2.373, -0.5605), (0.7675, -2.372, -0.712), (0.616, -2.371, -0.8364), (0.4431, -2.371, -0.9288), (0.2555, -2.37, -0.9857), (0.06039, -2.37, -1.005), (-0.1347, -2.37, -0.9857), (-0.3223, -2.371, -0.9288), (-0.4952, -2.371, -0.8364), (-0.6467, -2.372, -0.712), (-0.7711, -2.373, -0.5605), (-0.8635, -2.374, -0.3876), (-0.9204, -2.375, -0.2), (-0.9396, -2.376, -0.004899), (-0.9204, -2.377, 0.1902), (-0.8635, -2.378, 0.3778), (-0.7711, -2.379, 0.5507), (-0.6467, -2.38, 0.7022), (-0.4952, -2.38, 0.8266), (-0.3223, -2.381, 0.919), (-0.1347, -2.381, 0.9759), (0.1668, -5.543, -0.007221), (0.1745, -4.043, 0.0004677), (0.1511, -5.543, 0.02565), (0.1587, -4.043, 0.03334), (0.125, -5.543, 0.05114), (0.1327, -4.043, 0.05883), (0.09175, -5.543, 0.06618), (0.09943, -4.043, 0.07387), (0.05539, -5.543, 0.06895), (0.06307, -4.043, 0.07664), (0.02028, -5.542, 0.05911), (0.02796, -4.042, 0.0668), (-0.009352, -5.542, 0.03786), (-0.001674, -4.042, 0.04555), (-0.02993, -5.542, 0.007758), (-0.02225, -4.042, 0.01545), (-0.03897, -5.542, -0.02757), (-0.03129, -4.042, -0.01988), (-0.03538, -5.542, -0.06386), (-0.0277, -4.042, -0.05617), (-0.01959, -5.541, -0.09673), (-0.01192, -4.041, -0.08904), (0.006481, -5.541, -0.1222), (0.01416, -4.041, -0.1145), (0.0397, -5.542, -0.1373), (0.04738, -4.042, -0.1296), (0.07606, -5.542, -0.14), (0.08374, -4.042, -0.1323), (0.1112, -5.542, -0.1302), (0.1189, -4.042, -0.1225), (0.1408, -5.542, -0.1089), (0.1485, -4.042, -0.1013), (0.1614, -5.542, -0.07884), (0.1691, -4.042, -0.07115), (0.1704, -5.543, -0.04351), (0.1781, -4.043, -0.03582)], [(453, 452), (454, 453), (452, 454), (383, 453), (453, 630), (947, 948), (950, 949), (948, 950), (630, 810), (959, 832), (844, 962), (901, 969), (976, 975), (978, 977), (980, 979), (982, 981), (263, 303)], [(0, 8, 15, 7), (1, 9, 8, 0), (2, 10, 9, 1), (3, 11, 10, 2), (4, 12, 11, 3), (5, 13, 12, 4), (6, 14, 13, 5), (7, 15, 14, 6), (8, 16, 23, 15), (9, 17, 16, 8), (10, 18, 17, 9), (11, 19, 18, 10), (12, 20, 19, 11), (13, 21, 20, 12), (14, 22, 21, 13), (15, 23, 22, 14), (16, 24, 31, 23), (17, 25, 24, 16), (18, 26, 25, 17), (19, 27, 26, 18), (20, 28, 27, 19), (21, 29, 28, 20), (22, 30, 29, 21), (23, 31, 30, 22), (24, 32, 39, 31), (25, 33, 32, 24), (26, 34, 33, 25), (27, 35, 34, 26), (28, 36, 35, 27), (29, 37, 36, 28), (30, 38, 37, 29), (31, 39, 38, 30), (32, 40, 47, 39), (33, 41, 40, 32), (34, 42, 41, 33), (35, 43, 42, 34), (36, 44, 43, 35), (37, 45, 44, 36), (38, 46, 45, 37), (39, 47, 46, 38), (40, 48, 55, 47), (41, 49, 48, 40), (42, 50, 49, 41), (43, 51, 50, 42), (44, 52, 51, 43), (45, 53, 52, 44), (46, 54, 53, 45), (47, 55, 54, 46), (48, 56, 63, 55), (49, 57, 56, 48), (50, 58, 57, 49), (51, 59, 58, 50), (52, 60, 59, 51), (53, 61, 60, 52), (54, 62, 61, 53), (55, 63, 62, 54), (56, 64, 71, 63), (57, 65, 64, 56), (58, 66, 65, 57), (59, 67, 66, 58), (60, 68, 67, 59), (61, 69, 68, 60), (62, 70, 69, 61), (63, 71, 70, 62), (64, 72, 79, 71), (65, 73, 72, 64), (66, 74, 73, 65), (67, 75, 74, 66), (68, 76, 75, 67), (69, 77, 76, 68), (70, 78, 77, 69), (71, 79, 78, 70), (72, 80, 87, 79), (73, 81, 80, 72), (74, 82, 81, 73), (75, 83, 82, 74), (76, 84, 83, 75), (77, 85, 84, 76), (78, 86, 85, 77), (79, 87, 86, 78), (80, 88, 95, 87), (81, 89, 88, 80), (82, 90, 89, 81), (83, 91, 90, 82), (84, 92, 91, 83), (85, 93, 92, 84), (86, 94, 93, 85), (87, 95, 94, 86), (88, 96, 103, 95), (89, 97, 96, 88), (90, 98, 97, 89), (91, 99, 98, 90), (92, 100, 99, 91), (93, 101, 100, 92), (94, 102, 101, 93), (95, 103, 102, 94), (4, 3, 2, 1, 0, 7, 6, 5), (101, 102, 103, 96, 97, 98, 99, 100), (104, 105, 107, 106), (106, 107, 109, 108), (108, 109, 111, 110), (110, 111, 113, 112), (112, 113, 115, 114), (114, 115, 117, 116), (116, 117, 119, 118), (118, 119, 121, 120), (120, 121, 123, 122), (122, 123, 125, 124), (124, 125, 127, 126), (126, 127, 129, 128), (128, 129, 131, 130), (130, 131, 133, 132), (132, 133, 135, 134), (134, 135, 137, 136), (136, 137, 139, 138), (138, 139, 141, 140), (140, 141, 143, 142), (142, 143, 145, 144), (144, 145, 147, 146), (146, 147, 149, 148), (148, 149, 151, 150), (150, 151, 153, 152), (152, 153, 155, 154), (154, 155, 157, 156), (156, 157, 159, 158), (158, 159, 161, 160), (160, 161, 163, 162), (162, 163, 165, 164), (164, 165, 167, 166), (166, 167, 105, 104), (104, 106, 108, 110, 112, 114, 116, 118, 120, 122, 124, 126, 128, 130, 132, 134, 136, 138, 140, 142, 144, 146, 148, 150, 152, 154, 156, 158, 160, 162, 164, 166), (168, 169, 171, 170), (170, 171, 173, 172), (172, 173, 175, 174), (174, 175, 177, 176), (176, 177, 179, 178), (178, 179, 181, 180), (180, 181, 183, 182), (182, 183, 185, 184), (184, 185, 187, 186), (186, 187, 189, 188), (188, 189, 191, 190), (190, 191, 193, 192), (192, 193, 195, 194), (194, 195, 197, 196), (196, 197, 199, 198), (198, 199, 201, 200), (200, 201, 203, 202), (202, 203, 205, 204), (204, 205, 207, 206), (206, 207, 209, 208), (208, 209, 211, 210), (210, 211, 213, 212), (212, 213, 215, 214), (214, 215, 217, 216), (216, 217, 219, 218), (218, 219, 221, 220), (220, 221, 223, 222), (222, 223, 225, 224), (224, 225, 227, 226), (226, 227, 229, 228), (228, 229, 231, 230), (230, 231, 169, 168), (168, 170, 172, 174, 176, 178, 180, 182, 184, 186, 188, 190, 192, 194, 196, 198, 200, 202, 204, 206, 208, 210, 212, 214, 216, 218, 220, 222, 224, 226, 228, 230), (232, 233, 235, 234), (234, 235, 237, 236), (236, 237, 239, 238), (238, 239, 241, 240), (240, 241, 243, 242), (242, 243, 245, 244), (244, 245, 247, 246), (246, 247, 249, 248), (248, 249, 251, 250), (250, 251, 253, 252), (252, 253, 255, 254), (254, 255, 257, 256), (256, 257, 259, 258), (258, 259, 261, 260), (260, 261, 263, 262), (262, 263, 265, 264), (264, 265, 267, 266), (266, 267, 269, 268), (268, 269, 271, 270), (270, 271, 273, 272), (272, 273, 275, 274), (274, 275, 277, 276), (276, 277, 279, 278), (278, 279, 281, 280), (280, 281, 283, 282), (282, 283, 285, 284), (284, 285, 287, 286), (286, 287, 289, 288), (288, 289, 291, 290), (290, 291, 293, 292), (235, 233, 295, 293, 291, 289, 287, 285, 283, 281, 279, 277, 275, 273, 271, 269, 267, 265, 263, 261, 259, 257, 255, 253, 251, 249, 247, 245, 243, 241, 239, 237), (292, 293, 295, 294), (294, 295, 233, 232), (232, 234, 236, 238, 240, 242, 244, 246, 248, 250, 252, 254, 256, 258, 260, 262, 264, 266, 268, 270, 272, 274, 276, 278, 280, 282, 284, 286, 288, 290, 292, 294), (385, 374, 375, 436), (436, 375, 376, 394), (517, 518, 696, 695), (435, 380, 377, 389), (389, 377, 378, 388), (372, 371, 337, 336), (388, 378, 379, 393), (393, 379, 380, 435), (299, 372, 336, 342), (373, 376, 605, 606), (320, 321, 403, 402), (372, 299, 393, 430), (357, 356, 413, 414), (344, 341, 440, 409), (319, 320, 402, 401), (371, 372, 430, 429), (342, 336, 411, 412), (318, 319, 401, 400), (370, 371, 429, 428), (338, 344, 409, 410), (337, 338, 410, 408), (317, 318, 400, 399), (336, 337, 408, 411), (316, 317, 399, 398), (316, 315, 984, 985), (327, 328, 997, 996), (323, 322, 991, 992), (314, 303, 1005, 983), (334, 335, 1004, 1003), (315, 314, 983, 984), (326, 327, 996, 995), (322, 321, 990, 991), (333, 334, 1003, 1002), (325, 326, 995, 994), (321, 320, 989, 990), (332, 333, 1002, 1001), (371, 370, 338, 337), (370, 298, 344, 338), (309, 310, 339, 340), (298, 308, 341, 344), (302, 366, 423, 438), (310, 309, 387, 388), (366, 365, 422, 423), (315, 316, 398, 397), (351, 350, 361, 362), (348, 347, 358, 359), (355, 354, 365, 366), (345, 303, 356), (352, 351, 362, 363), (349, 348, 359, 360), (302, 355, 366), (346, 345, 356, 357), (353, 352, 363, 364), (350, 349, 360, 361), (347, 346, 357, 358), (354, 353, 364, 365), (356, 303, 383, 413), (309, 308, 386, 387), (314, 315, 397, 396), (365, 364, 421, 422), (324, 302, 438, 406), (364, 363, 420, 421), (303, 314, 396, 383), (363, 362, 419, 420), (362, 361, 418, 419), (361, 360, 417, 418), (323, 324, 406, 405), (360, 359, 416, 417), (341, 340, 439, 440), (322, 323, 405, 404), (308, 298, 394, 386), (359, 358, 415, 416), (340, 339, 441, 439), (321, 322, 404, 403), (308, 309, 340, 341), (298, 370, 428, 394), (299, 310, 388, 393), (310, 299, 342, 339), (358, 357, 414, 415), (339, 342, 412, 441), (738, 736, 914, 916), (636, 635, 815, 816), (685, 687, 867, 865), (737, 738, 916, 915), (634, 632, 812, 814), (686, 685, 865, 866), (735, 737, 915, 913), (633, 634, 814, 813), (684, 682, 862, 864), (736, 735, 913, 914), (631, 633, 813, 811), (683, 684, 864, 863), (734, 733, 911, 912), (632, 631, 811, 812), (681, 683, 863, 861), (732, 734, 912, 910), (682, 681, 861, 862), (733, 732, 910, 911), (680, 678, 858, 860), (731, 729, 907, 909), (679, 680, 860, 859), (730, 731, 909, 908), (629, 627, 807, 809), (677, 679, 859, 857), (728, 730, 908, 906), (628, 629, 809, 808), (678, 677, 857, 858), (729, 728, 906, 907), (626, 628, 808, 806), (676, 674, 854, 856), (727, 725, 903, 905), (627, 626, 806, 807), (675, 676, 856, 855), (726, 727, 905, 904), (625, 623, 803, 805), (673, 675, 855, 853), (724, 726, 904, 902), (624, 625, 805, 804), (774, 772, 952, 954), (674, 673, 853, 854), (725, 724, 902, 903), (622, 624, 804, 802), (773, 774, 954, 953), (672, 670, 850, 852), (723, 722, 900, 901), (386, 373, 374, 385), (394, 376, 373, 386), (296, 442, 620, 618), (437, 368, 369, 438), (392, 367, 368, 437), (438, 369, 367, 392), (516, 517, 695, 693), (435, 311, 312, 381), (389, 307, 311, 435), (390, 306, 307, 389), (381, 312, 306, 390), (297, 296, 618, 619), (395, 305, 300, 384), (515, 516, 693, 694), (381, 296, 297, 382), (390, 442, 296, 381), (391, 443, 442, 390), (382, 297, 443, 391), (395, 445, 444, 436), (384, 446, 445, 395), (385, 447, 446, 384), (436, 444, 447, 385), (542, 539, 718, 720), (382, 449, 448, 437), (391, 450, 449, 382), (392, 451, 450, 391), (437, 448, 451, 392), (589, 590, 770, 769), (541, 542, 720, 719), (398, 458, 457, 397), (384, 455, 458, 398), (390, 460, 459, 391), (404, 461, 460, 390), (405, 462, 461, 404), (391, 459, 462, 405), (567, 564, 743, 745), (387, 464, 463, 388), (401, 465, 464, 387), (402, 466, 465, 401), (388, 463, 466, 402), (466, 463, 640, 642), (384, 468, 467, 385), (398, 469, 468, 384), (399, 470, 469, 398), (385, 467, 470, 399), (391, 472, 471, 392), (405, 473, 472, 391), (406, 474, 473, 405), (392, 471, 474, 406), (540, 541, 719, 717), (396, 477, 476, 383), (489, 490, 668, 667), (388, 479, 478, 389), (402, 480, 479, 388), (403, 481, 480, 402), (389, 478, 481, 403), (566, 567, 745, 744), (385, 483, 482, 386), (399, 484, 483, 385), (400, 485, 484, 399), (386, 482, 485, 400), (465, 466, 642, 641), (392, 487, 486, 438), (406, 488, 487, 392), (438, 486, 488, 406), (539, 540, 717, 718), (397, 490, 489, 396), (389, 492, 491, 390), (403, 493, 492, 389), (404, 494, 493, 403), (390, 491, 494, 404), (369, 368, 604, 602), (386, 496, 495, 387), (400, 497, 496, 386), (401, 498, 497, 400), (387, 495, 498, 401), (565, 566, 744, 742), (408, 500, 499, 411), (407, 501, 500, 408), (412, 502, 501, 407), (411, 499, 502, 412), (464, 465, 641, 639), (410, 504, 503, 408), (409, 505, 504, 410), (407, 506, 505, 409), (408, 503, 506, 407), (407, 508, 507, 412), (439, 509, 508, 407), (441, 510, 509, 439), (412, 507, 510, 441), (300, 305, 615, 617), (409, 512, 511, 407), (440, 513, 512, 409), (439, 514, 513, 440), (407, 511, 514, 439), (368, 367, 603, 604), (420, 516, 515, 421), (431, 517, 516, 420), (432, 518, 517, 431), (421, 515, 518, 432), (564, 565, 742, 743), (417, 520, 519, 418), (428, 521, 520, 417), (429, 522, 521, 428), (418, 519, 522, 429), (514, 511, 690, 692), (414, 524, 523, 415), (425, 525, 524, 414), (426, 526, 525, 425), (415, 523, 526, 426), (463, 464, 639, 640), (421, 528, 527, 422), (432, 529, 528, 421), (433, 530, 529, 432), (422, 527, 530, 433), (301, 300, 617, 616), (418, 532, 531, 419), (429, 533, 532, 418), (430, 534, 533, 429), (419, 531, 534, 430), (513, 514, 692, 691), (415, 536, 535, 416), (426, 537, 536, 415), (427, 538, 537, 426), (416, 535, 538, 427), (304, 301, 616, 614), (422, 540, 539, 423), (433, 541, 540, 422), (434, 542, 541, 433), (423, 539, 542, 434), (512, 513, 691, 689), (383, 544, 543, 413), (424, 545, 544, 383), (413, 543, 545, 424), (588, 585, 766, 768), (419, 547, 546, 420), (430, 548, 547, 419), (431, 549, 548, 430), (420, 546, 549, 431), (305, 304, 614, 615), (416, 551, 550, 417), (427, 552, 551, 416), (428, 553, 552, 427), (417, 550, 553, 428), (511, 512, 689, 690), (423, 555, 554, 438), (434, 556, 555, 423), (438, 554, 556, 434), (587, 588, 768, 767), (413, 558, 557, 414), (424, 559, 558, 413), (425, 560, 559, 424), (414, 557, 560, 425), (538, 535, 714, 716), (383, 562, 561, 424), (488, 486, 663, 664), (430, 565, 564, 431), (393, 566, 565, 430), (435, 567, 566, 393), (431, 564, 567, 435), (563, 561, 740, 741), (427, 569, 568, 428), (436, 570, 569, 427), (394, 571, 570, 436), (428, 568, 571, 394), (586, 587, 767, 765), (434, 573, 572, 438), (437, 574, 573, 434), (438, 572, 574, 437), (537, 538, 716, 715), (424, 576, 575, 425), (487, 488, 664, 662), (431, 578, 577, 432), (435, 579, 578, 431), (381, 580, 579, 435), (432, 577, 580, 381), (562, 563, 741, 739), (425, 582, 581, 426), (426, 581, 584, 395), (462, 459, 636, 638), (432, 586, 585, 433), (381, 587, 586, 432), (382, 588, 587, 381), (433, 585, 588, 382), (585, 586, 765, 766), (395, 590, 589, 426), (536, 537, 715, 713), (433, 592, 591, 434), (382, 593, 592, 433), (437, 594, 593, 382), (434, 591, 594, 437), (374, 373, 606, 607), (442, 443, 621, 620), (467, 468, 643, 644), (518, 515, 694, 696), (568, 569, 746, 747), (375, 374, 607, 608), (443, 297, 619, 621), (491, 492, 669, 670), (468, 469, 645, 643), (569, 570, 748, 746), (376, 375, 608, 605), (492, 493, 671, 669), (543, 544, 721, 722), (469, 470, 646, 645), (570, 571, 749, 748), (493, 494, 672, 671), (544, 545, 723, 721), (591, 592, 771, 772), (470, 467, 644, 646), (571, 568, 747, 749), (494, 491, 670, 672), (545, 543, 722, 723), (592, 593, 773, 771), (593, 594, 774, 773), (519, 520, 697, 698), (444, 445, 622, 623), (594, 591, 772, 774), (520, 521, 699, 697), (445, 446, 624, 622), (521, 522, 700, 699), (446, 447, 625, 624), (546, 547, 724, 725), (471, 472, 647, 648), (522, 519, 698, 700), (572, 573, 750, 751), (447, 444, 623, 625), (495, 496, 673, 674), (547, 548, 726, 724), (472, 473, 649, 647), (573, 574, 752, 750), (496, 497, 675, 673), (548, 549, 727, 726), (473, 474, 650, 649), (574, 572, 751, 752), (497, 498, 676, 675), (549, 546, 725, 727), (474, 471, 648, 650), (498, 495, 674, 676), (377, 380, 609, 610), (523, 524, 701, 702), (448, 449, 626, 627), (378, 377, 610, 611), (524, 525, 703, 701), (575, 576, 753, 754), (449, 450, 628, 626), (311, 307, 595, 596), (525, 526, 704, 703), (450, 451, 629, 628), (550, 551, 728, 729), (312, 311, 596, 597), (475, 476, 651, 652), (526, 523, 702, 704), (451, 448, 627, 629), (499, 500, 677, 678), (551, 552, 730, 728), (379, 378, 611, 612), (476, 477, 653, 651), (500, 501, 679, 677), (552, 553, 731, 730), (380, 379, 612, 609), (477, 475, 652, 653), (501, 502, 680, 679), (553, 550, 729, 731), (502, 499, 678, 680), (527, 528, 705, 706), (478, 479, 654, 655), (528, 529, 707, 705), (577, 578, 757, 758), (479, 480, 656, 654), (529, 530, 708, 707), (578, 579, 759, 757), (554, 555, 732, 733), (480, 481, 657, 656), (530, 527, 706, 708), (579, 580, 760, 759), (503, 504, 681, 682), (555, 556, 734, 732), (343, 313, 600, 601), (481, 478, 655, 657), (580, 577, 758, 760), (504, 505, 683, 681), (556, 554, 733, 734), (505, 506, 684, 683), (455, 456, 631, 632), (506, 503, 682, 684), (456, 457, 633, 631), (531, 532, 709, 710), (457, 458, 634, 633), (557, 558, 735, 736), (482, 483, 658, 659), (532, 533, 711, 709), (581, 582, 761, 762), (458, 455, 632, 634), (558, 559, 737, 735), (483, 484, 660, 658), (533, 534, 712, 711), (582, 583, 763, 761), (559, 560, 738, 737), (484, 485, 661, 660), (534, 531, 710, 712), (583, 584, 764, 763), (507, 508, 685, 686), (560, 557, 736, 738), (367, 369, 602, 603), (485, 482, 659, 661), (584, 581, 762, 764), (508, 509, 687, 685), (509, 510, 688, 687), (307, 306, 613, 595), (459, 460, 635, 636), (510, 507, 686, 688), (306, 312, 597, 613), (460, 461, 637, 635), (535, 536, 713, 714), (461, 462, 638, 637), (561, 562, 739, 740), (486, 487, 662, 663), (915, 916, 973, 972), (812, 811, 955, 956), (908, 909, 971, 970), (687, 688, 868, 867), (635, 637, 817, 815), (740, 739, 917, 918), (688, 686, 866, 868), (637, 638, 818, 817), (739, 741, 919, 917), (638, 636, 816, 818), (741, 740, 918, 919), (640, 639, 819, 820), (743, 742, 920, 921), (639, 641, 821, 819), (742, 744, 922, 920), (692, 690, 869, 870), (641, 642, 822, 821), (744, 745, 923, 922), (694, 693, 871, 872), (642, 640, 820, 822), (745, 743, 921, 923), (693, 695, 873, 871), (644, 643, 823, 824), (747, 746, 924, 925), (695, 696, 874, 873), (643, 645, 825, 823), (746, 748, 926, 924), (596, 595, 775, 776), (696, 694, 872, 874), (645, 646, 826, 825), (748, 749, 927, 926), (597, 596, 776, 777), (698, 697, 875, 876), (646, 644, 824, 826), (749, 747, 925, 927), (599, 598, 778, 779), (697, 699, 877, 875), (648, 647, 827, 828), (751, 750, 928, 929), (600, 599, 779, 780), (699, 700, 878, 877), (647, 649, 829, 827), (750, 752, 930, 928), (601, 600, 780, 781), (700, 698, 876, 878), (649, 650, 830, 829), (752, 751, 929, 930), (598, 601, 781, 778), (702, 701, 879, 880), (650, 648, 828, 830), (754, 753, 931, 932), (603, 602, 782, 783), (701, 703, 881, 879), (652, 651, 831, 832), (753, 755, 933, 931), (604, 603, 783, 784), (703, 704, 882, 881), (651, 653, 833, 831), (755, 756, 934, 933), (602, 604, 784, 782), (704, 702, 880, 882), (653, 652, 832, 833), (756, 754, 932, 934), (606, 605, 785, 786), (706, 705, 883, 884), (655, 654, 834, 835), (758, 757, 935, 936), (607, 606, 786, 787), (705, 707, 885, 883), (654, 656, 836, 834), (757, 759, 937, 935), (608, 607, 787, 788), (707, 708, 886, 885), (656, 657, 837, 836), (759, 760, 938, 937), (605, 608, 788, 785), (708, 706, 884, 886), (657, 655, 835, 837), (760, 758, 936, 938), (610, 609, 789, 790), (710, 709, 887, 888), (659, 658, 838, 839), (762, 761, 939, 940), (611, 610, 790, 791), (709, 711, 889, 887), (658, 660, 840, 838), (761, 763, 941, 939), (612, 611, 791, 792), (711, 712, 890, 889), (660, 661, 841, 840), (763, 764, 942, 941), (609, 612, 792, 789), (712, 710, 888, 890), (661, 659, 839, 841), (764, 762, 940, 942), (595, 613, 793, 775), (714, 713, 891, 892), (663, 662, 842, 843), (766, 765, 943, 944), (613, 597, 777, 793), (713, 715, 893, 891), (662, 664, 844, 842), (765, 767, 945, 943), (615, 614, 794, 795), (715, 716, 894, 893), (664, 663, 843, 844), (767, 768, 946, 945), (614, 616, 796, 794), (716, 714, 892, 894), (666, 665, 845, 846), (768, 766, 944, 946), (616, 617, 797, 796), (718, 717, 895, 896), (665, 667, 847, 845), (617, 615, 795, 797), (717, 719, 897, 895), (667, 668, 848, 847), (769, 770, 949, 947), (619, 618, 798, 799), (719, 720, 898, 897), (668, 666, 846, 848), (618, 620, 800, 798), (720, 718, 896, 898), (670, 669, 849, 850), (620, 621, 801, 800), (722, 721, 899, 900), (669, 671, 851, 849), (772, 771, 951, 952), (621, 619, 799, 801), (721, 723, 901, 899), (671, 672, 852, 851), (771, 773, 953, 951), (623, 622, 802, 803), (824, 823, 957, 958), (881, 882, 966, 965), (839, 838, 960, 961), (893, 894, 968, 967), (846, 845, 963, 964), (987, 986, 997, 998), (1006, 993, 1004), (984, 983, 994, 995), (991, 990, 1001, 1002), (988, 987, 998, 999), (985, 984, 995, 996), (992, 991, 1002, 1003), (989, 988, 999, 1000), (986, 985, 996, 997), (993, 992, 1003, 1004), (983, 1005, 994), (990, 989, 1000, 1001), (302, 324, 993, 1006), (324, 323, 992, 993), (328, 329, 998, 997), (317, 316, 985, 986), (303, 325, 994, 1005), (329, 330, 999, 998), (318, 317, 986, 987), (335, 302, 1006, 1004), (330, 331, 1000, 999), (319, 318, 987, 988), (331, 332, 1001, 1000), (320, 319, 988, 989), (1005, 303, 1018, 1031), (1018, 1007, 1008, 1009, 1010, 1011, 1012, 1013, 1014, 1015, 1016, 1017, 1019, 1032, 1030, 1029, 1028, 1027, 1026, 1025, 1024, 1023, 1022, 1021, 1020, 1031), (999, 998, 1024, 1025), (349, 350, 1012, 1011), (1000, 999, 1025, 1026), (350, 351, 1013, 1012), (1001, 1000, 1026, 1027), (351, 352, 1014, 1013), (1002, 1001, 1027, 1028), (352, 353, 1015, 1014), (995, 994, 1020, 1021), (345, 346, 1008, 1007), (1003, 1002, 1028, 1029), (994, 1005, 1031, 1020), (996, 995, 1021, 1022), (353, 354, 1016, 1015), (302, 1006, 1032, 1019), (346, 347, 1009, 1008), (1004, 1003, 1029, 1030), (303, 345, 1007, 1018), (1006, 1004, 1030, 1032), (997, 996, 1022, 1023), (354, 355, 1017, 1016), (347, 348, 1010, 1009), (355, 302, 1019, 1017), (998, 997, 1023, 1024), (348, 349, 1011, 1010), (239, 241, 243, 1001, 1002, 1003, 237), (245, 247, 249, 999, 1000, 1001, 243), (235, 237, 1003, 1004, 1006, 233), (233, 295, 293, 354, 355, 302), (251, 253, 997, 998, 999, 249), (255, 257, 996, 997, 253), (259, 261, 263, 994, 995, 996, 257), (267, 269, 345, 1005, 303, 994, 263, 265), (271, 273, 347, 346, 345, 269), (275, 277, 349, 348, 347, 273), (279, 281, 350, 349, 277), (1034, 1033, 1036, 1037, 1038, 1035), (287, 289, 291, 293, 354, 353, 352, 285), (1039, 1040, 1041), (1041, 1040, 1042), (1042, 1040, 1043), (1043, 1040, 1044), (1044, 1040, 1045), (1045, 1040, 1046), (1046, 1040, 1047), (1047, 1040, 1048), (1048, 1040, 1049), (1049, 1040, 1050), (1050, 1040, 1051), (1051, 1040, 1052), (1052, 1040, 1053), (1053, 1040, 1054), (1054, 1040, 1055), (1055, 1040, 1056), (1056, 1040, 1057), (1057, 1040, 1058), (1058, 1040, 1059), (1059, 1040, 1060), (1060, 1040, 1061), (1061, 1040, 1062), (1062, 1040, 1063), (1063, 1040, 1064), (1064, 1040, 1065), (1065, 1040, 1066), (1066, 1040, 1067), (1067, 1040, 1068), (1068, 1040, 1069), (1069, 1040, 1070), (1070, 1040, 1071), (1071, 1040, 1039), (1039, 1041, 1042, 1043, 1044, 1045, 1046, 1047, 1048, 1049, 1050, 1051, 1052, 1053, 1054, 1055, 1056, 1057, 1058, 1059, 1060, 1061, 1062, 1063, 1064, 1065, 1066, 1067, 1068, 1069, 1070, 1071), (282, 1063, 1062, 1061, 1060, 288, 286, 284), (288, 1060, 1059, 1058, 1057, 294, 292, 290), (232, 294, 1057, 1056, 1055, 1054, 236, 234), (236, 1054, 1053, 1052, 1051, 242, 240, 238), (242, 1051, 1050, 1049, 1048, 248, 246, 244), (248, 1048, 1047, 1046, 1045, 254, 252, 250), (254, 1045, 1044, 1043, 1042, 260, 258, 256), (260, 1042, 1041, 1039, 1071, 266, 264, 262), (266, 1071, 1070, 1069, 1068, 272, 270, 268), (272, 1068, 1067, 1066, 1065, 278, 276, 274), (278, 1065, 1064, 1063, 282, 280), (1072, 1073, 1075, 1074), (1074, 1075, 1077, 1076), (1076, 1077, 1079, 1078), (1078, 1079, 1081, 1080), (1080, 1081, 1083, 1082), (1082, 1083, 1085, 1084), (1084, 1085, 1087, 1086), (1086, 1087, 1089, 1088), (1088, 1089, 1091, 1090), (1090, 1091, 1093, 1092), (1092, 1093, 1095, 1094), (1094, 1095, 1097, 1096), (1096, 1097, 1099, 1098), (1098, 1099, 1101, 1100), (1100, 1101, 1103, 1102), (1102, 1103, 1105, 1104), (1075, 1073, 1107, 1105, 1103, 1101, 1099, 1097, 1095, 1093, 1091, 1089, 1087, 1085, 1083, 1081, 1079, 1077), (1104, 1105, 1107, 1106), (1106, 1107, 1073, 1072), (1072, 1074, 1076, 1078, 1080, 1082, 1084, 1086, 1088, 1090, 1092, 1094, 1096, 1098, 1100, 1102, 1104, 1106)])
me_cubeziercurve.polygons.foreach_set('use_smooth', [1, 1, 1, 1, 1, 1, 1, 1, 1, 1, 1, 1, 1, 1, 1, 1, 1, 1, 1, 1, 1, 1, 1, 1, 1, 1, 1, 1, 1, 1, 1, 1, 1, 1, 1, 1, 1, 1, 1, 1, 1, 1, 1, 1, 1, 1, 1, 1, 1, 1, 1, 1, 1, 1, 1, 1, 1, 1, 1, 1, 1, 1, 1, 1, 1, 1, 1, 1, 1, 1, 1, 1, 1, 1, 1, 1, 1, 1, 1, 1, 1, 1, 1, 1, 1, 1, 1, 1, 1, 1, 1, 1, 1, 1, 1, 1, 1, 1, 0, 0, 0, 0, 0, 0, 0, 0, 0, 0, 0, 0, 0, 0, 0, 0, 0, 0, 0, 0, 0, 0, 0, 0, 0, 0, 0, 0, 0, 0, 0, 0, 0, 0, 0, 0, 0, 0, 0, 0, 0, 0, 0, 0, 0, 0, 0, 0, 0, 0, 0, 0, 0, 0, 0, 0, 0, 0, 0, 0, 0, 0, 0, 0, 0, 0, 0, 0, 0, 0, 0, 0, 0, 0, 0, 0, 0, 0, 0, 0, 0, 0, 0, 0, 0, 0, 0, 0, 0, 0, 0, 0, 0, 0, 0, 0, 0, 0, 0, 0, 0, 0, 0, 0, 0, 0, 0, 0, 0, 0, 0, 0, 0, 0, 0, 0, 0, 0, 0, 0, 0, 0, 0, 0, 0, 0, 0, 0, 0, 0, 0, 0, 0, 0, 0, 0, 0, 0, 0, 0, 0, 0, 0, 0, 0, 0, 0, 0, 0, 0, 0, 0, 0, 0, 0, 0, 0, 0, 0, 0, 0, 0, 0, 0, 0, 0, 0, 0, 0, 0, 0, 0, 0, 0, 0, 0, 0, 0, 0, 0, 0, 0, 0, 0, 0, 0, 0, 0, 0, 0, 0, 0, 0, 0, 0, 0, 0, 0, 0, 0, 0, 0, 0, 0, 0, 0, 0, 0, 0, 0, 0, 0, 0, 0, 0, 0, 0, 0, 0, 0, 0, 0, 0, 0, 0, 0, 0, 0, 0, 0, 0, 0, 0, 0, 0, 0, 0, 0, 0, 0, 0, 0, 0, 0, 0, 0, 0, 0, 0, 0, 0, 0, 0, 0, 0, 0, 0, 0, 0, 0, 0, 0, 0, 0, 0, 0, 0, 0, 0, 0, 0, 0, 0, 0, 0, 0, 0, 0, 0, 0, 0, 0, 0, 0, 0, 0, 0, 0, 0, 0, 0, 0, 0, 0, 0, 0, 0, 0, 0, 0, 0, 0, 0, 0, 0, 0, 0, 0, 0, 0, 0, 0, 0, 0, 0, 0, 0, 0, 0, 0, 0, 0, 0, 0, 0, 0, 0, 0, 0, 0, 0, 0, 0, 0, 0, 0, 0, 0, 0, 0, 0, 0, 0, 0, 0, 0, 0, 0, 0, 0, 0, 0, 0, 0, 0, 0, 0, 0, 0, 0, 0, 0, 0, 0, 0, 0, 0, 0, 0, 0, 0, 0, 0, 0, 0, 0, 0, 0, 0, 0, 0, 0, 0, 0, 0, 0, 0, 0, 0, 0, 0, 0, 0, 0, 0, 0, 0, 0, 0, 0, 0, 0, 0, 0, 0, 0, 0, 0, 0, 0, 0, 0, 0, 0, 0, 0, 0, 0, 0, 0, 0, 0, 0, 0, 0, 0, 0, 0, 0, 0, 0, 0, 0, 0, 0, 0, 0, 0, 0, 0, 0, 0, 0, 0, 0, 0, 0, 0, 0, 0, 0, 0, 0, 0, 0, 0, 0, 0, 0, 0, 0, 0, 0, 0, 0, 0, 0, 0, 0, 0, 0, 0, 0, 0, 0, 0, 0, 0, 0, 0, 0, 0, 0, 0, 0, 0, 0, 0, 0, 0, 0, 0, 0, 0, 0, 0, 0, 0, 0, 0, 0, 0, 0, 0, 0, 0, 0, 0, 0, 0, 0, 0, 0, 0, 0, 0, 0, 0, 0, 0, 0, 0, 0, 0, 0, 0, 0, 0, 0, 0, 0, 0, 0, 0, 0, 0, 0, 0, 0, 0, 0, 0, 0, 0, 0, 0, 0, 0, 0, 0, 0, 0, 0, 0, 0, 0, 0, 0, 0, 0, 0, 0, 0, 0, 0, 0, 0, 0, 0, 0, 0, 0, 0, 0, 0, 0, 0, 0, 0, 0, 0, 0, 0, 0, 0, 0, 0, 0, 0, 0, 0, 0, 0, 0, 0, 0, 0, 0, 0, 0, 0, 0, 0, 0, 0, 0, 0, 0, 0, 0, 0, 0, 0, 0, 0, 0, 0, 0, 0, 0, 0, 0, 0, 0, 0, 0, 0, 0, 0, 0, 0, 0, 0, 0, 0, 0, 0, 0, 0, 0, 0, 0, 0, 0, 0, 0, 0, 0, 0, 0, 0, 0, 0, 0, 0, 0, 0, 0, 0, 0, 0, 0, 0, 0, 0, 0, 0, 0, 0, 0, 0, 0, 0, 0, 0, 0, 0, 0, 0, 0, 0, 0, 0, 0, 0, 0, 0, 0, 0, 0, 0, 0, 0, 0, 0, 0, 0, 0, 0, 0, 0, 0, 0, 0, 0, 0, 0, 0, 0, 0, 0, 0, 0, 0, 0, 0, 0, 0, 0, 0, 0, 0, 0, 0, 0, 0, 0, 0, 0, 0, 0, 0, 0, 0, 0, 0, 0, 0, 0, 0, 0, 0, 0, 0, 0, 0, 0, 0, 0, 0, 0, 0, 0, 0, 0, 0, 0, 0, 0, 0, 0, 0, 0, 0, 0, 0, 0, 0, 0, 0, 0, 0, 0, 0, 0, 0, 0, 0, 0, 0, 0, 0, 0, 0, 0, 0, 0, 0, 0, 0, 0, 0, 0, 0, 0, 0, 0, 0, 0, 0, 0, 0, 0, 0, 0, 0, 0, 0, 0])
me_cubeziercurve.use_remesh_preserve_volume = False
me_cubeziercurve.use_remesh_preserve_attributes = False
me_cubeziercurve.use_mirror_vertex_groups = False
me_cubeziercurve.update()

# ---- objects
ob_logicalxor = bpy.data.objects.new('LogicalXOR', me_cubeziercurve)
ob_lamp = bpy.data.objects.new('Lamp', light_lamp)
ob_camera = bpy.data.objects.new('Camera', cam_camera)

# ---- transforms, parenting, visibility, modifiers, constraints
ob_logicalxor.location = (-0.0413, 1.676, 0.003347)
ob_logicalxor.lineart.crease_threshold = 0.0
ob_lamp.location = (4.076, 1.005, 5.904)
ob_lamp.rotation_euler = (0.6503, 0.05522, 1.866)
ob_lamp.lock_rotations_4d = False
ob_lamp.empty_display_type = 'ARROWS'
ob_lamp.color = (0.0, 0.0, 0.0, 0.0)
ob_lamp.lineart.crease_threshold = 0.0
ob_camera.location = (7.481, -6.508, 5.344)
ob_camera.rotation_euler = (1.109, 0.0, 0.8149)
ob_camera.lock_rotations_4d = False
ob_camera.empty_display_type = 'ARROWS'
ob_camera.color = (0.0, 0.0, 0.0, 0.0)
ob_camera.display_type = 'WIRE'
ob_camera.lineart.crease_threshold = 0.0

# ---- collection membership
col_collection_1.objects.link(ob_logicalxor)
col_collection_1.objects.link(ob_lamp)
col_collection_1.objects.link(ob_camera)

# ---- scene / render settings (as saved in the file)
scene.camera = ob_camera
scene.frame_start = 1; scene.frame_end = 250; scene.frame_set(1)
scene.render.engine = 'CYCLES'
scene.render.resolution_percentage = 50
scene.render.dither_intensity = 0.0
scene.cycles.use_denoising = False
scene.cycles.samples = 128
scene.cycles.sampling_pattern = 'TABULATED_SOBOL'
scene.cycles.use_adaptive_sampling = False
scene.cycles.use_light_tree = False
scene.cycles.blur_glossy = 0.0
scene.cycles.sample_clamp_indirect = 0.0
scene.view_settings.view_transform = 'Standard'
bpy.context.view_layer.update()

